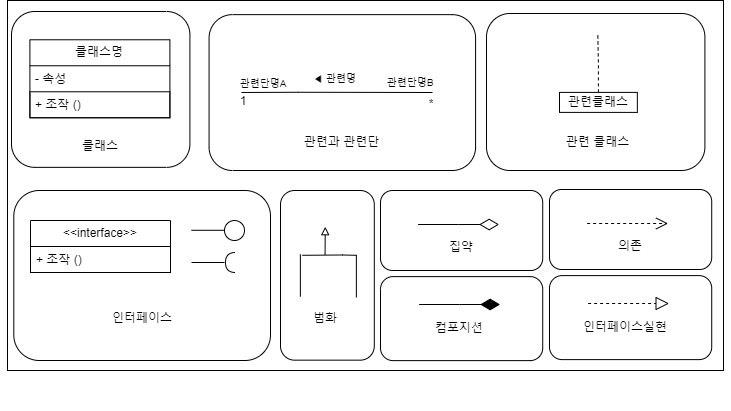

The diagram above was exported from draw.io. Its source (the exported page's mxGraphModel, read from the mxfile embedded in the PNG):
<mxGraphModel dx="1808" dy="676" grid="1" gridSize="10" guides="1" tooltips="1" connect="1" arrows="1" fold="1" page="1" pageScale="1" pageWidth="850" pageHeight="1100" math="0" shadow="0">
  <root>
    <mxCell id="0" />
    <mxCell id="1" parent="0" />
    <mxCell id="tRLzIrxmS2jakxSMz-bk-26" value="" style="group" parent="1" vertex="1" connectable="0">
      <mxGeometry x="10" y="60" width="730" height="410" as="geometry" />
    </mxCell>
    <mxCell id="tRLzIrxmS2jakxSMz-bk-1" value="" style="rounded=0;whiteSpace=wrap;html=1;" parent="tRLzIrxmS2jakxSMz-bk-26" vertex="1">
      <mxGeometry x="7" width="716" height="370" as="geometry" />
    </mxCell>
    <mxCell id="tRLzIrxmS2jakxSMz-bk-2" value="" style="rounded=1;whiteSpace=wrap;html=1;" parent="tRLzIrxmS2jakxSMz-bk-26" vertex="1">
      <mxGeometry x="11" y="11" width="178.41" height="155.86" as="geometry" />
    </mxCell>
    <mxCell id="tRLzIrxmS2jakxSMz-bk-4" value="" style="rounded=1;whiteSpace=wrap;html=1;" parent="tRLzIrxmS2jakxSMz-bk-26" vertex="1">
      <mxGeometry x="208.57" y="14.14" width="266.51" height="155.86" as="geometry" />
    </mxCell>
    <mxCell id="tRLzIrxmS2jakxSMz-bk-5" value="" style="rounded=1;whiteSpace=wrap;html=1;" parent="tRLzIrxmS2jakxSMz-bk-26" vertex="1">
      <mxGeometry x="486" y="13" width="218.41" height="157" as="geometry" />
    </mxCell>
    <mxCell id="tRLzIrxmS2jakxSMz-bk-8" value="" style="rounded=1;whiteSpace=wrap;html=1;" parent="tRLzIrxmS2jakxSMz-bk-26" vertex="1">
      <mxGeometry x="13.3" y="190" width="256.7" height="170" as="geometry" />
    </mxCell>
    <mxCell id="tRLzIrxmS2jakxSMz-bk-9" value="" style="rounded=1;whiteSpace=wrap;html=1;" parent="tRLzIrxmS2jakxSMz-bk-26" vertex="1">
      <mxGeometry x="380" y="190" width="162.22" height="80" as="geometry" />
    </mxCell>
    <mxCell id="tRLzIrxmS2jakxSMz-bk-38" style="edgeStyle=orthogonalEdgeStyle;rounded=0;orthogonalLoop=1;jettySize=auto;html=1;exitX=0.5;exitY=0;exitDx=0;exitDy=0;endArrow=none;endFill=0;dashed=1;" parent="tRLzIrxmS2jakxSMz-bk-26" source="tRLzIrxmS2jakxSMz-bk-11" edge="1">
      <mxGeometry relative="1" as="geometry">
        <mxPoint x="597.2758620689656" y="32.00344827586209" as="targetPoint" />
      </mxGeometry>
    </mxCell>
    <mxCell id="tRLzIrxmS2jakxSMz-bk-11" value="관련클래스" style="rounded=0;whiteSpace=wrap;html=1;" parent="tRLzIrxmS2jakxSMz-bk-26" vertex="1">
      <mxGeometry x="559" y="91.9" width="77.85" height="20" as="geometry" />
    </mxCell>
    <mxCell id="tRLzIrxmS2jakxSMz-bk-12" value="" style="endArrow=diamondThin;html=1;rounded=0;entryX=0.733;entryY=0.5;entryDx=0;entryDy=0;entryPerimeter=0;exitX=0.267;exitY=0.5;exitDx=0;exitDy=0;exitPerimeter=0;endFill=0;strokeWidth=1;endSize=17;" parent="tRLzIrxmS2jakxSMz-bk-26" edge="1">
      <mxGeometry width="50" height="50" relative="1" as="geometry">
        <mxPoint x="417.62126984126974" y="224.00448275862067" as="sourcePoint" />
        <mxPoint x="498.6165079365079" y="224.00448275862067" as="targetPoint" />
        <Array as="points">
          <mxPoint x="458.1188888888889" y="224.00448275862072" />
        </Array>
      </mxGeometry>
    </mxCell>
    <mxCell id="tRLzIrxmS2jakxSMz-bk-19" value="클래스" style="text;html=1;strokeColor=none;fillColor=none;align=center;verticalAlign=middle;whiteSpace=wrap;rounded=0;" parent="tRLzIrxmS2jakxSMz-bk-26" vertex="1">
      <mxGeometry x="65.44285714285715" y="124.44724137931034" width="69.52380952380953" height="42.41379310344828" as="geometry" />
    </mxCell>
    <mxCell id="tRLzIrxmS2jakxSMz-bk-20" value="관련과 관련단" style="text;html=1;strokeColor=none;fillColor=none;align=center;verticalAlign=middle;whiteSpace=wrap;rounded=0;" parent="tRLzIrxmS2jakxSMz-bk-26" vertex="1">
      <mxGeometry x="298.37111111111113" y="120.40724137931034" width="86.90476190476191" height="42.41379310344828" as="geometry" />
    </mxCell>
    <mxCell id="tRLzIrxmS2jakxSMz-bk-21" value="관련 클래스" style="text;html=1;strokeColor=none;fillColor=none;align=center;verticalAlign=middle;whiteSpace=wrap;rounded=0;" parent="tRLzIrxmS2jakxSMz-bk-26" vertex="1">
      <mxGeometry x="534.1985714285714" y="120.40724137931035" width="127.46031746031747" height="42.41379310344828" as="geometry" />
    </mxCell>
    <mxCell id="tRLzIrxmS2jakxSMz-bk-23" value="집약" style="text;html=1;strokeColor=none;fillColor=none;align=center;verticalAlign=middle;whiteSpace=wrap;rounded=0;" parent="tRLzIrxmS2jakxSMz-bk-26" vertex="1">
      <mxGeometry x="426.3469841269841" y="226.21034482758625" width="69.52380952380953" height="42.41379310344828" as="geometry" />
    </mxCell>
    <mxCell id="tRLzIrxmS2jakxSMz-bk-27" value="클래스명" style="swimlane;fontStyle=0;childLayout=stackLayout;horizontal=1;startSize=26;fillColor=none;horizontalStack=0;resizeParent=1;resizeParentMax=0;resizeLast=0;collapsible=1;marginBottom=0;whiteSpace=wrap;html=1;" parent="tRLzIrxmS2jakxSMz-bk-26" vertex="1">
      <mxGeometry x="29.40999999999998" y="39.270000000000024" width="140" height="78" as="geometry" />
    </mxCell>
    <mxCell id="tRLzIrxmS2jakxSMz-bk-28" value="- 속성" style="text;strokeColor=none;fillColor=none;align=left;verticalAlign=top;spacingLeft=4;spacingRight=4;overflow=hidden;rotatable=0;points=[[0,0.5],[1,0.5]];portConstraint=eastwest;whiteSpace=wrap;html=1;" parent="tRLzIrxmS2jakxSMz-bk-27" vertex="1">
      <mxGeometry y="26" width="140" height="26" as="geometry" />
    </mxCell>
    <mxCell id="tRLzIrxmS2jakxSMz-bk-29" value="+ 조작 ()" style="text;strokeColor=default;fillColor=none;align=left;verticalAlign=top;spacingLeft=4;spacingRight=4;overflow=hidden;rotatable=0;points=[[0,0.5],[1,0.5]];portConstraint=eastwest;whiteSpace=wrap;html=1;" parent="tRLzIrxmS2jakxSMz-bk-27" vertex="1">
      <mxGeometry y="52" width="140" height="26" as="geometry" />
    </mxCell>
    <mxCell id="tRLzIrxmS2jakxSMz-bk-31" value="&lt;font style=&quot;font-size: 9px;&quot;&gt;◀ 관련명&lt;/font&gt;" style="endArrow=none;html=1;rounded=0;labelPosition=center;verticalLabelPosition=top;align=center;verticalAlign=bottom;" parent="tRLzIrxmS2jakxSMz-bk-26" edge="1">
      <mxGeometry x="-0.0267" y="5" width="50" height="50" relative="1" as="geometry">
        <mxPoint x="241" y="92" as="sourcePoint" />
        <mxPoint x="432" y="92" as="targetPoint" />
        <Array as="points">
          <mxPoint x="297.8888888888889" y="91.7644827586207" />
        </Array>
        <mxPoint as="offset" />
      </mxGeometry>
    </mxCell>
    <mxCell id="tRLzIrxmS2jakxSMz-bk-39" value="" style="rounded=1;whiteSpace=wrap;html=1;" parent="tRLzIrxmS2jakxSMz-bk-26" vertex="1">
      <mxGeometry x="280" y="190" width="93.8" height="169.66" as="geometry" />
    </mxCell>
    <mxCell id="tRLzIrxmS2jakxSMz-bk-13" value="" style="endArrow=none;html=1;rounded=0;" parent="tRLzIrxmS2jakxSMz-bk-26" edge="1">
      <mxGeometry width="50" height="50" relative="1" as="geometry">
        <mxPoint x="355.86" y="254.8" as="sourcePoint" />
        <mxPoint x="301.86" y="254.8" as="targetPoint" />
        <Array as="points">
          <mxPoint x="341.94603174603174" y="254.48655172413788" />
        </Array>
      </mxGeometry>
    </mxCell>
    <mxCell id="tRLzIrxmS2jakxSMz-bk-14" value="" style="endArrow=none;html=1;rounded=0;exitX=0.2;exitY=0.833;exitDx=0;exitDy=0;exitPerimeter=0;" parent="tRLzIrxmS2jakxSMz-bk-26" edge="1">
      <mxGeometry width="50" height="50" relative="1" as="geometry">
        <mxPoint x="299.8622222222223" y="296.15379310344827" as="sourcePoint" />
        <mxPoint x="299.8622222222223" y="253.79655172413788" as="targetPoint" />
      </mxGeometry>
    </mxCell>
    <mxCell id="tRLzIrxmS2jakxSMz-bk-15" value="" style="endArrow=none;html=1;rounded=0;exitX=0.2;exitY=0.833;exitDx=0;exitDy=0;exitPerimeter=0;" parent="tRLzIrxmS2jakxSMz-bk-26" edge="1">
      <mxGeometry x="199.99730158730156" y="189.99689655172415" width="50" height="50" relative="1" as="geometry">
        <mxPoint x="355.85793650793653" y="296.90034482758625" as="sourcePoint" />
        <mxPoint x="355.85793650793653" y="254.48655172413788" as="targetPoint" />
      </mxGeometry>
    </mxCell>
    <mxCell id="tRLzIrxmS2jakxSMz-bk-16" value="" style="endArrow=block;html=1;rounded=0;exitX=0.2;exitY=0.833;exitDx=0;exitDy=0;exitPerimeter=0;endFill=0;" parent="tRLzIrxmS2jakxSMz-bk-26" edge="1">
      <mxGeometry width="50" height="50" relative="1" as="geometry">
        <mxPoint x="324.56507936507944" y="254.48655172413788" as="sourcePoint" />
        <mxPoint x="324.7620634920635" y="226.21068965517242" as="targetPoint" />
      </mxGeometry>
    </mxCell>
    <mxCell id="tRLzIrxmS2jakxSMz-bk-22" value="범화" style="text;html=1;strokeColor=none;fillColor=none;align=center;verticalAlign=middle;whiteSpace=wrap;rounded=0;" parent="tRLzIrxmS2jakxSMz-bk-26" vertex="1">
      <mxGeometry x="290.0001587301588" y="296.90034482758625" width="69.52380952380953" height="42.41379310344828" as="geometry" />
    </mxCell>
    <mxCell id="tRLzIrxmS2jakxSMz-bk-45" value="" style="ellipse;whiteSpace=wrap;html=1;aspect=fixed;" parent="tRLzIrxmS2jakxSMz-bk-26" vertex="1">
      <mxGeometry x="224" y="220.00000000000003" width="20" height="20" as="geometry" />
    </mxCell>
    <mxCell id="tRLzIrxmS2jakxSMz-bk-50" value="인터페이스" style="text;html=1;strokeColor=none;fillColor=none;align=center;verticalAlign=middle;whiteSpace=wrap;rounded=0;" parent="tRLzIrxmS2jakxSMz-bk-26" vertex="1">
      <mxGeometry x="71.65" y="296.9" width="140" height="42.41" as="geometry" />
    </mxCell>
    <mxCell id="tRLzIrxmS2jakxSMz-bk-53" value="" style="rounded=1;whiteSpace=wrap;html=1;" parent="tRLzIrxmS2jakxSMz-bk-26" vertex="1">
      <mxGeometry x="380" y="276.11" width="162.22" height="84" as="geometry" />
    </mxCell>
    <mxCell id="tRLzIrxmS2jakxSMz-bk-32" value="1" style="text;html=1;strokeColor=none;fillColor=none;align=center;verticalAlign=middle;whiteSpace=wrap;rounded=0;" parent="1" vertex="1">
      <mxGeometry x="223" y="146" width="60" height="30" as="geometry" />
    </mxCell>
    <mxCell id="tRLzIrxmS2jakxSMz-bk-33" value="*" style="text;html=1;strokeColor=none;fillColor=none;align=center;verticalAlign=middle;whiteSpace=wrap;rounded=0;" parent="1" vertex="1">
      <mxGeometry x="411" y="149" width="60" height="30" as="geometry" />
    </mxCell>
    <mxCell id="tRLzIrxmS2jakxSMz-bk-34" value="&lt;font style=&quot;font-size: 9px;&quot;&gt;관련단명A&lt;/font&gt;" style="text;html=1;strokeColor=none;fillColor=none;align=center;verticalAlign=middle;whiteSpace=wrap;rounded=0;" parent="1" vertex="1">
      <mxGeometry x="243" y="128" width="60" height="30" as="geometry" />
    </mxCell>
    <mxCell id="tRLzIrxmS2jakxSMz-bk-35" value="&lt;font style=&quot;font-size: 9px;&quot;&gt;관련단명B&lt;/font&gt;" style="text;html=1;strokeColor=none;fillColor=none;align=center;verticalAlign=middle;whiteSpace=wrap;rounded=0;" parent="1" vertex="1">
      <mxGeometry x="390" y="127" width="60" height="30" as="geometry" />
    </mxCell>
    <mxCell id="tRLzIrxmS2jakxSMz-bk-41" value="&amp;lt;&amp;lt;interface&amp;gt;&amp;gt;" style="swimlane;fontStyle=0;childLayout=stackLayout;horizontal=1;startSize=26;fillColor=none;horizontalStack=0;resizeParent=1;resizeParentMax=0;resizeLast=0;collapsible=1;marginBottom=0;whiteSpace=wrap;html=1;" parent="1" vertex="1">
      <mxGeometry x="39.999999999999986" y="280" width="140" height="52" as="geometry" />
    </mxCell>
    <mxCell id="tRLzIrxmS2jakxSMz-bk-43" value="+ 조작 ()" style="text;strokeColor=default;fillColor=none;align=left;verticalAlign=top;spacingLeft=4;spacingRight=4;overflow=hidden;rotatable=0;points=[[0,0.5],[1,0.5]];portConstraint=eastwest;whiteSpace=wrap;html=1;" parent="tRLzIrxmS2jakxSMz-bk-41" vertex="1">
      <mxGeometry y="26" width="140" height="26" as="geometry" />
    </mxCell>
    <mxCell id="tRLzIrxmS2jakxSMz-bk-44" value="" style="endArrow=none;html=1;rounded=0;" parent="1" edge="1">
      <mxGeometry width="50" height="50" relative="1" as="geometry">
        <mxPoint x="201" y="289.79" as="sourcePoint" />
        <mxPoint x="234" y="289.79" as="targetPoint" />
      </mxGeometry>
    </mxCell>
    <mxCell id="tRLzIrxmS2jakxSMz-bk-47" value="" style="endArrow=none;html=1;rounded=0;" parent="1" edge="1">
      <mxGeometry width="50" height="50" relative="1" as="geometry">
        <mxPoint x="201" y="322" as="sourcePoint" />
        <mxPoint x="234" y="322" as="targetPoint" />
      </mxGeometry>
    </mxCell>
    <mxCell id="tRLzIrxmS2jakxSMz-bk-49" value="" style="shape=requiredInterface;html=1;verticalLabelPosition=bottom;sketch=0;rotation=-180;" parent="1" vertex="1">
      <mxGeometry x="235" y="312" width="10" height="20" as="geometry" />
    </mxCell>
    <mxCell id="tRLzIrxmS2jakxSMz-bk-54" value="" style="endArrow=diamondThin;html=1;rounded=0;entryX=0.733;entryY=0.5;entryDx=0;entryDy=0;entryPerimeter=0;exitX=0.267;exitY=0.5;exitDx=0;exitDy=0;exitPerimeter=0;endFill=1;strokeWidth=1;endSize=17;" parent="1" edge="1">
      <mxGeometry width="50" height="50" relative="1" as="geometry">
        <mxPoint x="428.62126984126974" y="364.00448275862067" as="sourcePoint" />
        <mxPoint x="509.6165079365079" y="364.00448275862067" as="targetPoint" />
        <Array as="points">
          <mxPoint x="469.1188888888889" y="364.0044827586207" />
        </Array>
      </mxGeometry>
    </mxCell>
    <mxCell id="tRLzIrxmS2jakxSMz-bk-85" value="컴포지션" style="text;html=1;strokeColor=none;fillColor=none;align=center;verticalAlign=middle;whiteSpace=wrap;rounded=0;" parent="1" vertex="1">
      <mxGeometry x="433.6169841269841" y="367.0003448275863" width="69.52380952380953" height="42.41379310344828" as="geometry" />
    </mxCell>
    <mxCell id="tRLzIrxmS2jakxSMz-bk-86" value="" style="rounded=1;whiteSpace=wrap;html=1;" parent="1" vertex="1">
      <mxGeometry x="559" y="249" width="162.22" height="80" as="geometry" />
    </mxCell>
    <mxCell id="tRLzIrxmS2jakxSMz-bk-87" value="" style="endArrow=open;html=1;rounded=0;entryX=0.733;entryY=0.5;entryDx=0;entryDy=0;entryPerimeter=0;exitX=0.267;exitY=0.5;exitDx=0;exitDy=0;exitPerimeter=0;endFill=0;strokeWidth=1;endSize=10;dashed=1;" parent="1" edge="1">
      <mxGeometry width="50" height="50" relative="1" as="geometry">
        <mxPoint x="596.6212698412697" y="283.00448275862067" as="sourcePoint" />
        <mxPoint x="677.6165079365079" y="283.00448275862067" as="targetPoint" />
        <Array as="points">
          <mxPoint x="637.1188888888889" y="283.0044827586207" />
        </Array>
      </mxGeometry>
    </mxCell>
    <mxCell id="tRLzIrxmS2jakxSMz-bk-88" value="의존" style="text;html=1;strokeColor=none;fillColor=none;align=center;verticalAlign=middle;whiteSpace=wrap;rounded=0;" parent="1" vertex="1">
      <mxGeometry x="605.3469841269841" y="285.21034482758625" width="69.52380952380953" height="42.41379310344828" as="geometry" />
    </mxCell>
    <mxCell id="tRLzIrxmS2jakxSMz-bk-89" value="" style="rounded=1;whiteSpace=wrap;html=1;" parent="1" vertex="1">
      <mxGeometry x="559" y="335.11" width="162.22" height="84" as="geometry" />
    </mxCell>
    <mxCell id="tRLzIrxmS2jakxSMz-bk-90" value="" style="endArrow=block;html=1;rounded=0;entryX=0.733;entryY=0.5;entryDx=0;entryDy=0;entryPerimeter=0;exitX=0.267;exitY=0.5;exitDx=0;exitDy=0;exitPerimeter=0;endFill=0;strokeWidth=1;endSize=11;dashed=1;" parent="1" edge="1">
      <mxGeometry width="50" height="50" relative="1" as="geometry">
        <mxPoint x="597.6212698412697" y="363.00448275862067" as="sourcePoint" />
        <mxPoint x="678.6165079365079" y="363.00448275862067" as="targetPoint" />
        <Array as="points">
          <mxPoint x="638.1188888888889" y="363.0044827586207" />
        </Array>
      </mxGeometry>
    </mxCell>
    <mxCell id="tRLzIrxmS2jakxSMz-bk-91" value="인터페이스실현" style="text;html=1;strokeColor=none;fillColor=none;align=center;verticalAlign=middle;whiteSpace=wrap;rounded=0;" parent="1" vertex="1">
      <mxGeometry x="590" y="366" width="90" height="42.41" as="geometry" />
    </mxCell>
  </root>
</mxGraphModel>